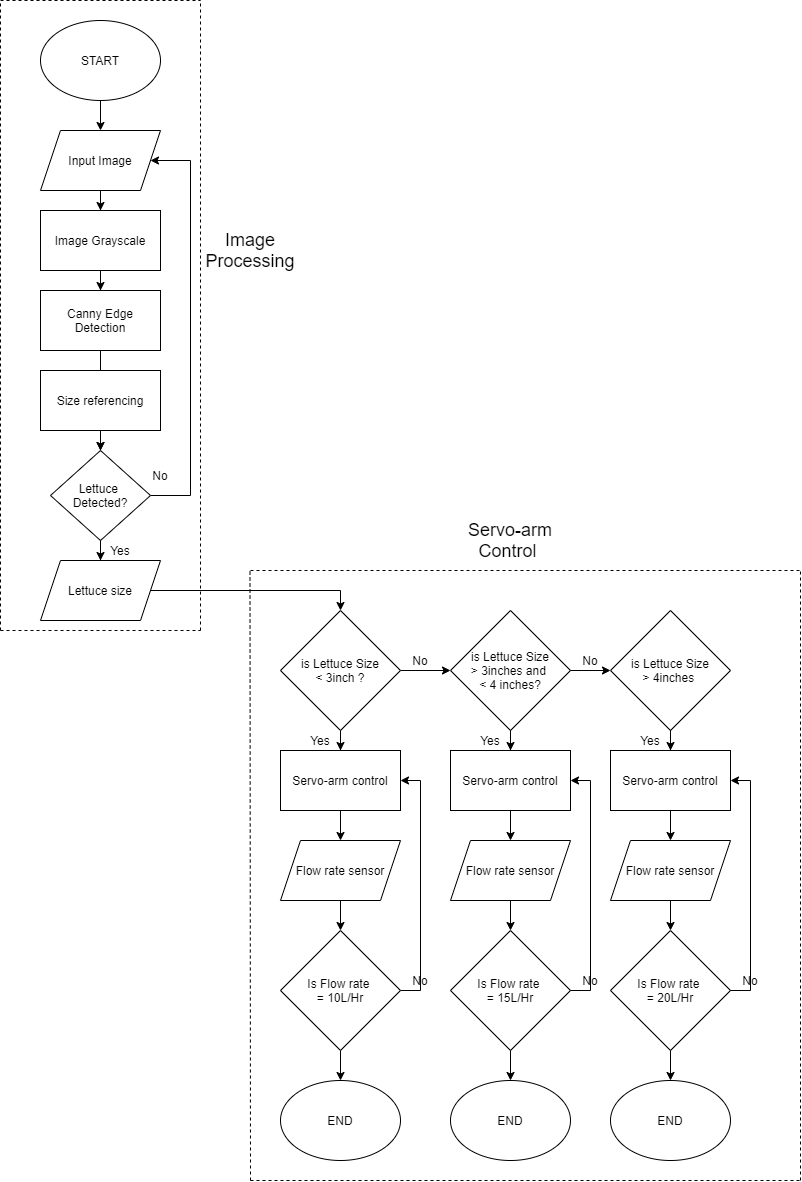

The diagram above was exported from draw.io. Its source (the exported page's mxGraphModel, read from the mxfile embedded in the PNG):
<mxGraphModel dx="1422" dy="798" grid="1" gridSize="10" guides="1" tooltips="1" connect="1" arrows="1" fold="1" page="1" pageScale="1" pageWidth="850" pageHeight="1100" math="0" shadow="0">
  <root>
    <mxCell id="0" />
    <mxCell id="1" parent="0" />
    <mxCell id="2GEJ_USvILMhD5mdZDPv-11" value="" style="edgeStyle=orthogonalEdgeStyle;rounded=0;orthogonalLoop=1;jettySize=auto;html=1;entryX=0.5;entryY=0;entryDx=0;entryDy=0;entryPerimeter=0;" parent="1" source="2GEJ_USvILMhD5mdZDPv-1" target="2GEJ_USvILMhD5mdZDPv-2" edge="1">
      <mxGeometry relative="1" as="geometry" />
    </mxCell>
    <mxCell id="2GEJ_USvILMhD5mdZDPv-1" value="START" style="ellipse;whiteSpace=wrap;html=1;" parent="1" vertex="1">
      <mxGeometry x="80" y="30" width="120" height="80" as="geometry" />
    </mxCell>
    <mxCell id="2GEJ_USvILMhD5mdZDPv-12" value="" style="edgeStyle=orthogonalEdgeStyle;rounded=0;orthogonalLoop=1;jettySize=auto;html=1;" parent="1" source="2GEJ_USvILMhD5mdZDPv-2" target="2GEJ_USvILMhD5mdZDPv-5" edge="1">
      <mxGeometry relative="1" as="geometry" />
    </mxCell>
    <mxCell id="2GEJ_USvILMhD5mdZDPv-2" value="Input Image" style="shape=parallelogram;perimeter=parallelogramPerimeter;whiteSpace=wrap;html=1;fixedSize=1;" parent="1" vertex="1">
      <mxGeometry x="80" y="140" width="120" height="60" as="geometry" />
    </mxCell>
    <mxCell id="2GEJ_USvILMhD5mdZDPv-57" value="" style="edgeStyle=orthogonalEdgeStyle;rounded=0;orthogonalLoop=1;jettySize=auto;html=1;" parent="1" source="2GEJ_USvILMhD5mdZDPv-3" target="2GEJ_USvILMhD5mdZDPv-55" edge="1">
      <mxGeometry relative="1" as="geometry" />
    </mxCell>
    <mxCell id="2GEJ_USvILMhD5mdZDPv-3" value="Canny Edge Detection" style="rounded=0;whiteSpace=wrap;html=1;" parent="1" vertex="1">
      <mxGeometry x="80" y="300" width="120" height="60" as="geometry" />
    </mxCell>
    <mxCell id="2GEJ_USvILMhD5mdZDPv-56" value="" style="edgeStyle=orthogonalEdgeStyle;rounded=0;orthogonalLoop=1;jettySize=auto;html=1;" parent="1" source="2GEJ_USvILMhD5mdZDPv-4" target="2GEJ_USvILMhD5mdZDPv-55" edge="1">
      <mxGeometry relative="1" as="geometry" />
    </mxCell>
    <mxCell id="2GEJ_USvILMhD5mdZDPv-4" value="Size referencing" style="rounded=0;whiteSpace=wrap;html=1;" parent="1" vertex="1">
      <mxGeometry x="80" y="380" width="120" height="60" as="geometry" />
    </mxCell>
    <mxCell id="2GEJ_USvILMhD5mdZDPv-13" value="" style="edgeStyle=orthogonalEdgeStyle;rounded=0;orthogonalLoop=1;jettySize=auto;html=1;" parent="1" source="2GEJ_USvILMhD5mdZDPv-5" edge="1">
      <mxGeometry relative="1" as="geometry">
        <mxPoint x="140" y="300" as="targetPoint" />
      </mxGeometry>
    </mxCell>
    <mxCell id="2GEJ_USvILMhD5mdZDPv-5" value="Image Grayscale" style="rounded=0;whiteSpace=wrap;html=1;" parent="1" vertex="1">
      <mxGeometry x="80" y="220" width="120" height="60" as="geometry" />
    </mxCell>
    <mxCell id="2GEJ_USvILMhD5mdZDPv-26" style="edgeStyle=orthogonalEdgeStyle;rounded=0;orthogonalLoop=1;jettySize=auto;html=1;entryX=0.5;entryY=0;entryDx=0;entryDy=0;" parent="1" source="2GEJ_USvILMhD5mdZDPv-6" target="2GEJ_USvILMhD5mdZDPv-20" edge="1">
      <mxGeometry relative="1" as="geometry">
        <mxPoint x="390" y="580" as="targetPoint" />
      </mxGeometry>
    </mxCell>
    <mxCell id="2GEJ_USvILMhD5mdZDPv-6" value="Lettuce size" style="shape=parallelogram;perimeter=parallelogramPerimeter;whiteSpace=wrap;html=1;fixedSize=1;" parent="1" vertex="1">
      <mxGeometry x="80" y="570" width="120" height="60" as="geometry" />
    </mxCell>
    <mxCell id="2GEJ_USvILMhD5mdZDPv-16" value="" style="endArrow=none;dashed=1;html=1;" parent="1" edge="1">
      <mxGeometry width="50" height="50" relative="1" as="geometry">
        <mxPoint x="40" y="640" as="sourcePoint" />
        <mxPoint x="40" y="10" as="targetPoint" />
      </mxGeometry>
    </mxCell>
    <mxCell id="2GEJ_USvILMhD5mdZDPv-17" value="" style="endArrow=none;dashed=1;html=1;" parent="1" edge="1">
      <mxGeometry width="50" height="50" relative="1" as="geometry">
        <mxPoint x="40" y="10" as="sourcePoint" />
        <mxPoint x="240" y="10" as="targetPoint" />
      </mxGeometry>
    </mxCell>
    <mxCell id="2GEJ_USvILMhD5mdZDPv-18" value="" style="endArrow=none;dashed=1;html=1;" parent="1" edge="1">
      <mxGeometry width="50" height="50" relative="1" as="geometry">
        <mxPoint x="240" y="640" as="sourcePoint" />
        <mxPoint x="240" y="10" as="targetPoint" />
      </mxGeometry>
    </mxCell>
    <mxCell id="2GEJ_USvILMhD5mdZDPv-19" value="" style="endArrow=none;dashed=1;html=1;" parent="1" edge="1">
      <mxGeometry width="50" height="50" relative="1" as="geometry">
        <mxPoint x="40" y="640" as="sourcePoint" />
        <mxPoint x="240" y="640" as="targetPoint" />
      </mxGeometry>
    </mxCell>
    <mxCell id="2GEJ_USvILMhD5mdZDPv-50" value="" style="edgeStyle=orthogonalEdgeStyle;rounded=0;orthogonalLoop=1;jettySize=auto;html=1;" parent="1" source="2GEJ_USvILMhD5mdZDPv-20" target="2GEJ_USvILMhD5mdZDPv-48" edge="1">
      <mxGeometry relative="1" as="geometry" />
    </mxCell>
    <mxCell id="2GEJ_USvILMhD5mdZDPv-61" value="" style="edgeStyle=orthogonalEdgeStyle;rounded=0;orthogonalLoop=1;jettySize=auto;html=1;" parent="1" source="2GEJ_USvILMhD5mdZDPv-20" target="2GEJ_USvILMhD5mdZDPv-22" edge="1">
      <mxGeometry relative="1" as="geometry" />
    </mxCell>
    <mxCell id="2GEJ_USvILMhD5mdZDPv-20" value="is Lettuce Size&lt;br&gt;&amp;lt; 3inch ?" style="rhombus;whiteSpace=wrap;html=1;" parent="1" vertex="1">
      <mxGeometry x="320" y="620" width="120" height="120" as="geometry" />
    </mxCell>
    <mxCell id="2GEJ_USvILMhD5mdZDPv-28" value="" style="edgeStyle=orthogonalEdgeStyle;rounded=0;orthogonalLoop=1;jettySize=auto;html=1;" parent="1" source="2GEJ_USvILMhD5mdZDPv-22" target="2GEJ_USvILMhD5mdZDPv-23" edge="1">
      <mxGeometry relative="1" as="geometry" />
    </mxCell>
    <mxCell id="2GEJ_USvILMhD5mdZDPv-22" value="Servo-arm control" style="rounded=0;whiteSpace=wrap;html=1;" parent="1" vertex="1">
      <mxGeometry x="320" y="760" width="120" height="60" as="geometry" />
    </mxCell>
    <mxCell id="2GEJ_USvILMhD5mdZDPv-29" value="" style="edgeStyle=orthogonalEdgeStyle;rounded=0;orthogonalLoop=1;jettySize=auto;html=1;" parent="1" source="2GEJ_USvILMhD5mdZDPv-23" target="2GEJ_USvILMhD5mdZDPv-24" edge="1">
      <mxGeometry relative="1" as="geometry" />
    </mxCell>
    <mxCell id="2GEJ_USvILMhD5mdZDPv-23" value="Flow rate sensor" style="shape=parallelogram;perimeter=parallelogramPerimeter;whiteSpace=wrap;html=1;fixedSize=1;" parent="1" vertex="1">
      <mxGeometry x="320" y="850" width="120" height="60" as="geometry" />
    </mxCell>
    <mxCell id="2GEJ_USvILMhD5mdZDPv-30" value="" style="edgeStyle=orthogonalEdgeStyle;rounded=0;orthogonalLoop=1;jettySize=auto;html=1;" parent="1" source="2GEJ_USvILMhD5mdZDPv-24" target="2GEJ_USvILMhD5mdZDPv-25" edge="1">
      <mxGeometry relative="1" as="geometry" />
    </mxCell>
    <mxCell id="2GEJ_USvILMhD5mdZDPv-34" style="edgeStyle=orthogonalEdgeStyle;rounded=0;orthogonalLoop=1;jettySize=auto;html=1;entryX=1;entryY=0.5;entryDx=0;entryDy=0;" parent="1" source="2GEJ_USvILMhD5mdZDPv-24" target="2GEJ_USvILMhD5mdZDPv-22" edge="1">
      <mxGeometry relative="1" as="geometry">
        <mxPoint x="520" y="790" as="targetPoint" />
        <Array as="points">
          <mxPoint x="460" y="1000" />
          <mxPoint x="460" y="790" />
        </Array>
      </mxGeometry>
    </mxCell>
    <mxCell id="2GEJ_USvILMhD5mdZDPv-24" value="Is Flow rate &lt;br&gt;= 10L/Hr" style="rhombus;whiteSpace=wrap;html=1;" parent="1" vertex="1">
      <mxGeometry x="320" y="940" width="120" height="120" as="geometry" />
    </mxCell>
    <mxCell id="2GEJ_USvILMhD5mdZDPv-25" value="END" style="ellipse;whiteSpace=wrap;html=1;" parent="1" vertex="1">
      <mxGeometry x="320" y="1090" width="120" height="80" as="geometry" />
    </mxCell>
    <mxCell id="2GEJ_USvILMhD5mdZDPv-31" value="Yes" style="text;html=1;strokeColor=none;fillColor=none;align=center;verticalAlign=middle;whiteSpace=wrap;rounded=0;" parent="1" vertex="1">
      <mxGeometry x="480" y="720" width="100" height="60" as="geometry" />
    </mxCell>
    <mxCell id="2GEJ_USvILMhD5mdZDPv-33" value="No" style="text;html=1;strokeColor=none;fillColor=none;align=center;verticalAlign=middle;whiteSpace=wrap;rounded=0;" parent="1" vertex="1">
      <mxGeometry x="410" y="960" width="100" height="60" as="geometry" />
    </mxCell>
    <mxCell id="2GEJ_USvILMhD5mdZDPv-36" value="&lt;font style=&quot;font-size: 18px&quot;&gt;Image Processing&lt;/font&gt;" style="text;html=1;strokeColor=none;fillColor=none;align=center;verticalAlign=middle;whiteSpace=wrap;rounded=0;" parent="1" vertex="1">
      <mxGeometry x="220" y="240" width="140" height="40" as="geometry" />
    </mxCell>
    <mxCell id="2GEJ_USvILMhD5mdZDPv-51" value="" style="edgeStyle=orthogonalEdgeStyle;rounded=0;orthogonalLoop=1;jettySize=auto;html=1;" parent="1" source="2GEJ_USvILMhD5mdZDPv-48" target="2GEJ_USvILMhD5mdZDPv-49" edge="1">
      <mxGeometry relative="1" as="geometry" />
    </mxCell>
    <mxCell id="2GEJ_USvILMhD5mdZDPv-71" style="edgeStyle=orthogonalEdgeStyle;rounded=0;orthogonalLoop=1;jettySize=auto;html=1;" parent="1" source="2GEJ_USvILMhD5mdZDPv-48" target="2GEJ_USvILMhD5mdZDPv-63" edge="1">
      <mxGeometry relative="1" as="geometry" />
    </mxCell>
    <mxCell id="2GEJ_USvILMhD5mdZDPv-48" value="is Lettuce Size&lt;br&gt;&amp;gt; 3inches and &lt;br&gt;&amp;lt; 4 inches?" style="rhombus;whiteSpace=wrap;html=1;" parent="1" vertex="1">
      <mxGeometry x="490" y="620" width="120" height="120" as="geometry" />
    </mxCell>
    <mxCell id="2GEJ_USvILMhD5mdZDPv-49" value="is Lettuce Size&lt;br&gt;&amp;gt; 4inches&amp;nbsp;" style="rhombus;whiteSpace=wrap;html=1;" parent="1" vertex="1">
      <mxGeometry x="650" y="620" width="120" height="120" as="geometry" />
    </mxCell>
    <mxCell id="2GEJ_USvILMhD5mdZDPv-52" value="No" style="text;html=1;strokeColor=none;fillColor=none;align=center;verticalAlign=middle;whiteSpace=wrap;rounded=0;" parent="1" vertex="1">
      <mxGeometry x="410" y="640" width="100" height="60" as="geometry" />
    </mxCell>
    <mxCell id="2GEJ_USvILMhD5mdZDPv-53" value="No" style="text;html=1;strokeColor=none;fillColor=none;align=center;verticalAlign=middle;whiteSpace=wrap;rounded=0;" parent="1" vertex="1">
      <mxGeometry x="580" y="640" width="100" height="60" as="geometry" />
    </mxCell>
    <mxCell id="2GEJ_USvILMhD5mdZDPv-58" value="" style="edgeStyle=orthogonalEdgeStyle;rounded=0;orthogonalLoop=1;jettySize=auto;html=1;" parent="1" source="2GEJ_USvILMhD5mdZDPv-55" target="2GEJ_USvILMhD5mdZDPv-6" edge="1">
      <mxGeometry relative="1" as="geometry" />
    </mxCell>
    <mxCell id="VQ1A6oTbkxsjX7aZvQvM-1" style="edgeStyle=orthogonalEdgeStyle;rounded=0;orthogonalLoop=1;jettySize=auto;html=1;entryX=1;entryY=0.5;entryDx=0;entryDy=0;" parent="1" source="2GEJ_USvILMhD5mdZDPv-55" target="2GEJ_USvILMhD5mdZDPv-2" edge="1">
      <mxGeometry relative="1" as="geometry">
        <mxPoint x="400" y="160" as="targetPoint" />
        <Array as="points">
          <mxPoint x="230" y="505" />
          <mxPoint x="230" y="170" />
        </Array>
      </mxGeometry>
    </mxCell>
    <mxCell id="2GEJ_USvILMhD5mdZDPv-55" value="Lettuce &lt;br&gt;Detected?" style="rhombus;whiteSpace=wrap;html=1;" parent="1" vertex="1">
      <mxGeometry x="90" y="460" width="100" height="90" as="geometry" />
    </mxCell>
    <mxCell id="2GEJ_USvILMhD5mdZDPv-59" value="Yes" style="text;html=1;strokeColor=none;fillColor=none;align=center;verticalAlign=middle;whiteSpace=wrap;rounded=0;" parent="1" vertex="1">
      <mxGeometry x="110" y="530" width="100" height="60" as="geometry" />
    </mxCell>
    <mxCell id="2GEJ_USvILMhD5mdZDPv-62" value="" style="edgeStyle=orthogonalEdgeStyle;rounded=0;orthogonalLoop=1;jettySize=auto;html=1;" parent="1" source="2GEJ_USvILMhD5mdZDPv-63" target="2GEJ_USvILMhD5mdZDPv-65" edge="1">
      <mxGeometry relative="1" as="geometry" />
    </mxCell>
    <mxCell id="2GEJ_USvILMhD5mdZDPv-63" value="Servo-arm control" style="rounded=0;whiteSpace=wrap;html=1;" parent="1" vertex="1">
      <mxGeometry x="490" y="760" width="120" height="60" as="geometry" />
    </mxCell>
    <mxCell id="2GEJ_USvILMhD5mdZDPv-64" value="" style="edgeStyle=orthogonalEdgeStyle;rounded=0;orthogonalLoop=1;jettySize=auto;html=1;" parent="1" source="2GEJ_USvILMhD5mdZDPv-65" target="2GEJ_USvILMhD5mdZDPv-68" edge="1">
      <mxGeometry relative="1" as="geometry" />
    </mxCell>
    <mxCell id="2GEJ_USvILMhD5mdZDPv-65" value="Flow rate sensor" style="shape=parallelogram;perimeter=parallelogramPerimeter;whiteSpace=wrap;html=1;fixedSize=1;" parent="1" vertex="1">
      <mxGeometry x="490" y="850" width="120" height="60" as="geometry" />
    </mxCell>
    <mxCell id="2GEJ_USvILMhD5mdZDPv-66" value="" style="edgeStyle=orthogonalEdgeStyle;rounded=0;orthogonalLoop=1;jettySize=auto;html=1;" parent="1" source="2GEJ_USvILMhD5mdZDPv-68" target="2GEJ_USvILMhD5mdZDPv-69" edge="1">
      <mxGeometry relative="1" as="geometry" />
    </mxCell>
    <mxCell id="2GEJ_USvILMhD5mdZDPv-67" style="edgeStyle=orthogonalEdgeStyle;rounded=0;orthogonalLoop=1;jettySize=auto;html=1;entryX=1;entryY=0.5;entryDx=0;entryDy=0;" parent="1" source="2GEJ_USvILMhD5mdZDPv-68" target="2GEJ_USvILMhD5mdZDPv-63" edge="1">
      <mxGeometry relative="1" as="geometry">
        <mxPoint x="690" y="790" as="targetPoint" />
        <Array as="points">
          <mxPoint x="630" y="1000" />
          <mxPoint x="630" y="790" />
        </Array>
      </mxGeometry>
    </mxCell>
    <mxCell id="2GEJ_USvILMhD5mdZDPv-68" value="Is Flow rate &lt;br&gt;= 15L/Hr" style="rhombus;whiteSpace=wrap;html=1;" parent="1" vertex="1">
      <mxGeometry x="490" y="940" width="120" height="120" as="geometry" />
    </mxCell>
    <mxCell id="2GEJ_USvILMhD5mdZDPv-69" value="END" style="ellipse;whiteSpace=wrap;html=1;" parent="1" vertex="1">
      <mxGeometry x="490" y="1090" width="120" height="80" as="geometry" />
    </mxCell>
    <mxCell id="2GEJ_USvILMhD5mdZDPv-80" style="edgeStyle=orthogonalEdgeStyle;rounded=0;orthogonalLoop=1;jettySize=auto;html=1;" parent="1" target="2GEJ_USvILMhD5mdZDPv-82" edge="1">
      <mxGeometry relative="1" as="geometry">
        <mxPoint x="710" y="740" as="sourcePoint" />
      </mxGeometry>
    </mxCell>
    <mxCell id="2GEJ_USvILMhD5mdZDPv-81" value="" style="edgeStyle=orthogonalEdgeStyle;rounded=0;orthogonalLoop=1;jettySize=auto;html=1;" parent="1" source="2GEJ_USvILMhD5mdZDPv-82" target="2GEJ_USvILMhD5mdZDPv-84" edge="1">
      <mxGeometry relative="1" as="geometry" />
    </mxCell>
    <mxCell id="2GEJ_USvILMhD5mdZDPv-82" value="Servo-arm control" style="rounded=0;whiteSpace=wrap;html=1;" parent="1" vertex="1">
      <mxGeometry x="650" y="760" width="120" height="60" as="geometry" />
    </mxCell>
    <mxCell id="2GEJ_USvILMhD5mdZDPv-83" value="" style="edgeStyle=orthogonalEdgeStyle;rounded=0;orthogonalLoop=1;jettySize=auto;html=1;" parent="1" source="2GEJ_USvILMhD5mdZDPv-84" target="2GEJ_USvILMhD5mdZDPv-87" edge="1">
      <mxGeometry relative="1" as="geometry" />
    </mxCell>
    <mxCell id="2GEJ_USvILMhD5mdZDPv-84" value="Flow rate sensor" style="shape=parallelogram;perimeter=parallelogramPerimeter;whiteSpace=wrap;html=1;fixedSize=1;" parent="1" vertex="1">
      <mxGeometry x="650" y="850" width="120" height="60" as="geometry" />
    </mxCell>
    <mxCell id="2GEJ_USvILMhD5mdZDPv-85" value="" style="edgeStyle=orthogonalEdgeStyle;rounded=0;orthogonalLoop=1;jettySize=auto;html=1;" parent="1" source="2GEJ_USvILMhD5mdZDPv-87" target="2GEJ_USvILMhD5mdZDPv-88" edge="1">
      <mxGeometry relative="1" as="geometry" />
    </mxCell>
    <mxCell id="2GEJ_USvILMhD5mdZDPv-86" style="edgeStyle=orthogonalEdgeStyle;rounded=0;orthogonalLoop=1;jettySize=auto;html=1;entryX=1;entryY=0.5;entryDx=0;entryDy=0;" parent="1" source="2GEJ_USvILMhD5mdZDPv-87" target="2GEJ_USvILMhD5mdZDPv-82" edge="1">
      <mxGeometry relative="1" as="geometry">
        <mxPoint x="850" y="790" as="targetPoint" />
        <Array as="points">
          <mxPoint x="790" y="1000" />
          <mxPoint x="790" y="790" />
        </Array>
      </mxGeometry>
    </mxCell>
    <mxCell id="2GEJ_USvILMhD5mdZDPv-87" value="Is Flow rate &lt;br&gt;= 20L/Hr" style="rhombus;whiteSpace=wrap;html=1;" parent="1" vertex="1">
      <mxGeometry x="650" y="940" width="120" height="120" as="geometry" />
    </mxCell>
    <mxCell id="2GEJ_USvILMhD5mdZDPv-88" value="END" style="ellipse;whiteSpace=wrap;html=1;" parent="1" vertex="1">
      <mxGeometry x="650" y="1090" width="120" height="80" as="geometry" />
    </mxCell>
    <mxCell id="2GEJ_USvILMhD5mdZDPv-89" value="Yes" style="text;html=1;strokeColor=none;fillColor=none;align=center;verticalAlign=middle;whiteSpace=wrap;rounded=0;" parent="1" vertex="1">
      <mxGeometry x="310" y="720" width="100" height="60" as="geometry" />
    </mxCell>
    <mxCell id="2GEJ_USvILMhD5mdZDPv-90" value="Yes" style="text;html=1;strokeColor=none;fillColor=none;align=center;verticalAlign=middle;whiteSpace=wrap;rounded=0;" parent="1" vertex="1">
      <mxGeometry x="640" y="720" width="100" height="60" as="geometry" />
    </mxCell>
    <mxCell id="2GEJ_USvILMhD5mdZDPv-91" value="" style="endArrow=none;dashed=1;html=1;" parent="1" edge="1">
      <mxGeometry width="50" height="50" relative="1" as="geometry">
        <mxPoint x="290" y="1190" as="sourcePoint" />
        <mxPoint x="289.5" y="580" as="targetPoint" />
      </mxGeometry>
    </mxCell>
    <mxCell id="2GEJ_USvILMhD5mdZDPv-92" value="" style="endArrow=none;dashed=1;html=1;" parent="1" edge="1">
      <mxGeometry width="50" height="50" relative="1" as="geometry">
        <mxPoint x="290" y="1190" as="sourcePoint" />
        <mxPoint x="840" y="1190" as="targetPoint" />
      </mxGeometry>
    </mxCell>
    <mxCell id="2GEJ_USvILMhD5mdZDPv-94" value="" style="endArrow=none;dashed=1;html=1;" parent="1" edge="1">
      <mxGeometry width="50" height="50" relative="1" as="geometry">
        <mxPoint x="290" y="580" as="sourcePoint" />
        <mxPoint x="840" y="580" as="targetPoint" />
      </mxGeometry>
    </mxCell>
    <mxCell id="2GEJ_USvILMhD5mdZDPv-95" value="" style="endArrow=none;dashed=1;html=1;" parent="1" edge="1">
      <mxGeometry width="50" height="50" relative="1" as="geometry">
        <mxPoint x="840" y="1190" as="sourcePoint" />
        <mxPoint x="840" y="580" as="targetPoint" />
      </mxGeometry>
    </mxCell>
    <mxCell id="2GEJ_USvILMhD5mdZDPv-96" value="&lt;font style=&quot;font-size: 18px&quot;&gt;Servo-arm Control&amp;nbsp;&lt;/font&gt;" style="text;html=1;strokeColor=none;fillColor=none;align=center;verticalAlign=middle;whiteSpace=wrap;rounded=0;" parent="1" vertex="1">
      <mxGeometry x="480" y="530" width="140" height="40" as="geometry" />
    </mxCell>
    <mxCell id="VQ1A6oTbkxsjX7aZvQvM-2" value="No" style="text;html=1;strokeColor=none;fillColor=none;align=center;verticalAlign=middle;whiteSpace=wrap;rounded=0;" parent="1" vertex="1">
      <mxGeometry x="180" y="470" width="40" height="30" as="geometry" />
    </mxCell>
    <mxCell id="m6PqBymnxHovMnoz5aGL-1" value="No" style="text;html=1;strokeColor=none;fillColor=none;align=center;verticalAlign=middle;whiteSpace=wrap;rounded=0;" vertex="1" parent="1">
      <mxGeometry x="580" y="960" width="100" height="60" as="geometry" />
    </mxCell>
    <mxCell id="m6PqBymnxHovMnoz5aGL-2" value="No" style="text;html=1;strokeColor=none;fillColor=none;align=center;verticalAlign=middle;whiteSpace=wrap;rounded=0;" vertex="1" parent="1">
      <mxGeometry x="740" y="960" width="100" height="60" as="geometry" />
    </mxCell>
  </root>
</mxGraphModel>